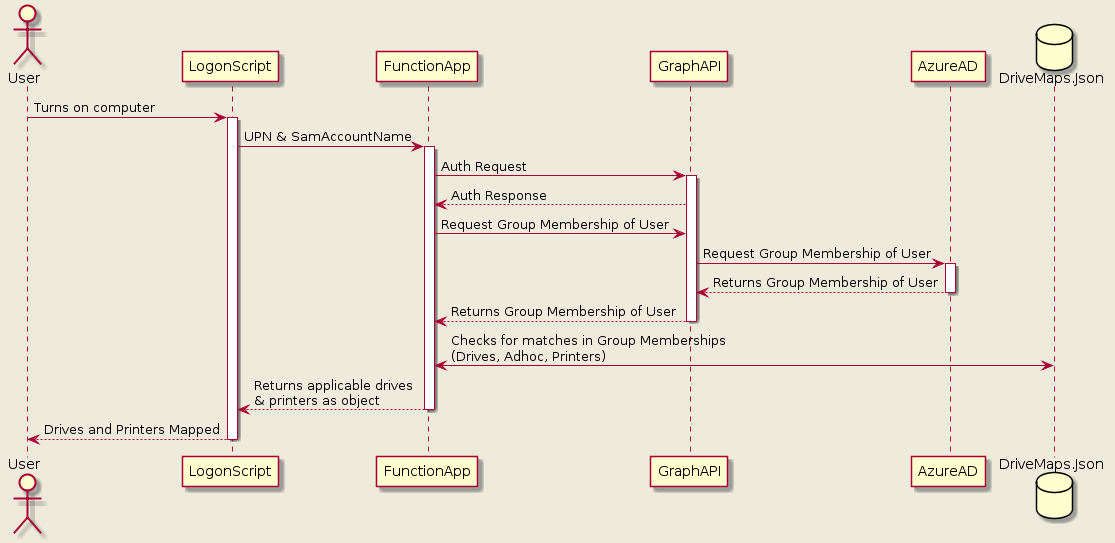

The diagram above was rendered by PlantUML. Its source (embedded in the PNG):
@startuml
skinparam backgroundColor #EEEBDC
    skinparam handwritten false
    actor User
    Participant LogonScript
    Participant FunctionApp
    Participant GraphAPI
    Participant AzureAD
    database DriveMaps.Json
    User -> LogonScript : Turns on computer
    Activate LogonScript
    LogonScript -> FunctionApp : UPN & SamAccountName
    Activate FunctionApp
    FunctionApp -> GraphAPI : Auth Request
    Activate GraphAPI
    FunctionApp <-- GraphAPI : Auth Response
    FunctionApp -> GraphAPI : Request Group Membership of User
    GraphAPI -> AzureAD  : Request Group Membership of User
    Activate AzureAD
    GraphAPI <-- AzureAD : Returns Group Membership of User
    Deactivate AzureAD
    FunctionApp <-- GraphAPI : Returns Group Membership of User
    Deactivate GraphAPI
    FunctionApp <-> DriveMaps.Json : Checks for matches in Group Memberships\n(Drives, Adhoc, Printers)
    FunctionApp --> LogonScript : Returns applicable drives \n& printers as object
    Deactivate FunctionApp
    LogonScript --> User : Drives and Printers Mapped
    Deactivate LogonScript
@enduml